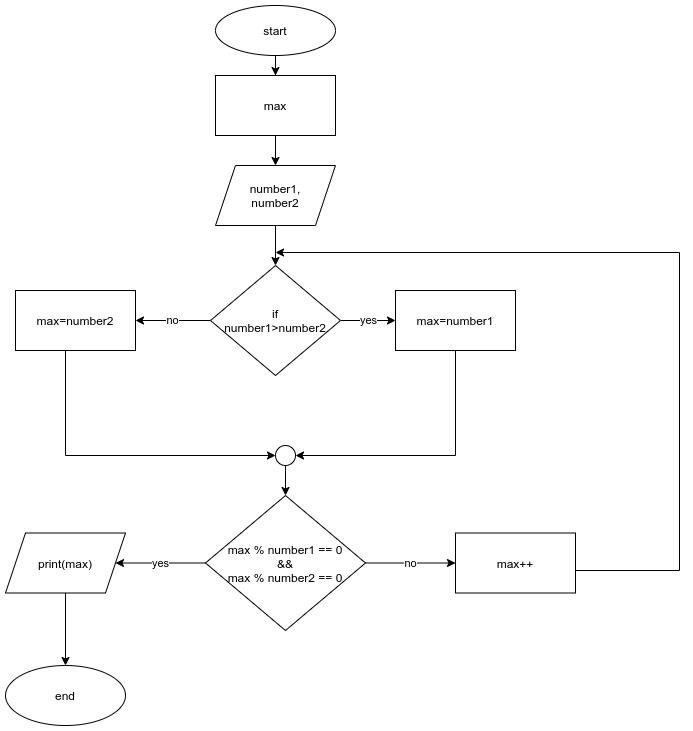

The diagram above was exported from draw.io. Its source (the exported page's mxGraphModel, read from the mxfile embedded in the PNG):
<mxGraphModel dx="868" dy="504" grid="1" gridSize="10" guides="1" tooltips="1" connect="1" arrows="1" fold="1" page="1" pageScale="1" pageWidth="827" pageHeight="1169" math="0" shadow="0">
  <root>
    <mxCell id="0" />
    <mxCell id="1" parent="0" />
    <mxCell id="Q9I6wzsJ-uP4hWMKfhc9-3" value="" style="edgeStyle=orthogonalEdgeStyle;rounded=0;orthogonalLoop=1;jettySize=auto;html=1;" edge="1" parent="1" source="Q9I6wzsJ-uP4hWMKfhc9-1" target="Q9I6wzsJ-uP4hWMKfhc9-2">
      <mxGeometry relative="1" as="geometry" />
    </mxCell>
    <mxCell id="Q9I6wzsJ-uP4hWMKfhc9-1" value="start" style="ellipse;whiteSpace=wrap;html=1;" vertex="1" parent="1">
      <mxGeometry x="310" y="20" width="120" height="50" as="geometry" />
    </mxCell>
    <mxCell id="Q9I6wzsJ-uP4hWMKfhc9-5" value="" style="edgeStyle=orthogonalEdgeStyle;rounded=0;orthogonalLoop=1;jettySize=auto;html=1;" edge="1" parent="1" source="Q9I6wzsJ-uP4hWMKfhc9-2" target="Q9I6wzsJ-uP4hWMKfhc9-4">
      <mxGeometry relative="1" as="geometry" />
    </mxCell>
    <mxCell id="Q9I6wzsJ-uP4hWMKfhc9-2" value="max" style="whiteSpace=wrap;html=1;" vertex="1" parent="1">
      <mxGeometry x="310" y="90" width="120" height="60" as="geometry" />
    </mxCell>
    <mxCell id="Q9I6wzsJ-uP4hWMKfhc9-9" value="" style="edgeStyle=orthogonalEdgeStyle;rounded=0;orthogonalLoop=1;jettySize=auto;html=1;" edge="1" parent="1" source="Q9I6wzsJ-uP4hWMKfhc9-4" target="Q9I6wzsJ-uP4hWMKfhc9-8">
      <mxGeometry relative="1" as="geometry" />
    </mxCell>
    <mxCell id="Q9I6wzsJ-uP4hWMKfhc9-4" value="number1,&lt;br&gt;number2" style="shape=parallelogram;perimeter=parallelogramPerimeter;whiteSpace=wrap;html=1;fixedSize=1;" vertex="1" parent="1">
      <mxGeometry x="310" y="180" width="120" height="60" as="geometry" />
    </mxCell>
    <mxCell id="Q9I6wzsJ-uP4hWMKfhc9-12" value="yes" style="edgeStyle=orthogonalEdgeStyle;rounded=0;orthogonalLoop=1;jettySize=auto;html=1;" edge="1" parent="1" source="Q9I6wzsJ-uP4hWMKfhc9-8" target="Q9I6wzsJ-uP4hWMKfhc9-11">
      <mxGeometry relative="1" as="geometry" />
    </mxCell>
    <mxCell id="Q9I6wzsJ-uP4hWMKfhc9-14" value="no" style="edgeStyle=orthogonalEdgeStyle;rounded=0;orthogonalLoop=1;jettySize=auto;html=1;" edge="1" parent="1" source="Q9I6wzsJ-uP4hWMKfhc9-8" target="Q9I6wzsJ-uP4hWMKfhc9-13">
      <mxGeometry relative="1" as="geometry" />
    </mxCell>
    <mxCell id="Q9I6wzsJ-uP4hWMKfhc9-8" value="if&lt;br&gt;number1&amp;gt;number2" style="rhombus;whiteSpace=wrap;html=1;" vertex="1" parent="1">
      <mxGeometry x="305" y="280" width="130" height="110" as="geometry" />
    </mxCell>
    <mxCell id="Q9I6wzsJ-uP4hWMKfhc9-16" style="edgeStyle=orthogonalEdgeStyle;rounded=0;orthogonalLoop=1;jettySize=auto;html=1;entryX=1;entryY=0.5;entryDx=0;entryDy=0;" edge="1" parent="1" source="Q9I6wzsJ-uP4hWMKfhc9-11" target="Q9I6wzsJ-uP4hWMKfhc9-18">
      <mxGeometry relative="1" as="geometry">
        <mxPoint x="470" y="480" as="targetPoint" />
        <Array as="points">
          <mxPoint x="550" y="470" />
        </Array>
      </mxGeometry>
    </mxCell>
    <mxCell id="Q9I6wzsJ-uP4hWMKfhc9-11" value="max=number1" style="whiteSpace=wrap;html=1;" vertex="1" parent="1">
      <mxGeometry x="490" y="305" width="120" height="60" as="geometry" />
    </mxCell>
    <mxCell id="Q9I6wzsJ-uP4hWMKfhc9-17" style="edgeStyle=orthogonalEdgeStyle;rounded=0;orthogonalLoop=1;jettySize=auto;html=1;entryX=0;entryY=0.5;entryDx=0;entryDy=0;" edge="1" parent="1" source="Q9I6wzsJ-uP4hWMKfhc9-13" target="Q9I6wzsJ-uP4hWMKfhc9-18">
      <mxGeometry relative="1" as="geometry">
        <mxPoint x="370" y="470" as="targetPoint" />
        <Array as="points">
          <mxPoint x="160" y="470" />
        </Array>
      </mxGeometry>
    </mxCell>
    <mxCell id="Q9I6wzsJ-uP4hWMKfhc9-13" value="max=number2" style="whiteSpace=wrap;html=1;" vertex="1" parent="1">
      <mxGeometry x="110" y="305" width="120" height="60" as="geometry" />
    </mxCell>
    <mxCell id="Q9I6wzsJ-uP4hWMKfhc9-21" style="edgeStyle=orthogonalEdgeStyle;rounded=0;orthogonalLoop=1;jettySize=auto;html=1;exitX=1;exitY=0.5;exitDx=0;exitDy=0;" edge="1" parent="1" source="Q9I6wzsJ-uP4hWMKfhc9-28">
      <mxGeometry relative="1" as="geometry">
        <mxPoint x="370" y="267" as="targetPoint" />
        <mxPoint x="664" y="556.5" as="sourcePoint" />
        <Array as="points">
          <mxPoint x="640" y="585" />
          <mxPoint x="774" y="585" />
          <mxPoint x="774" y="267" />
        </Array>
      </mxGeometry>
    </mxCell>
    <mxCell id="Q9I6wzsJ-uP4hWMKfhc9-24" value="yes&lt;br&gt;" style="edgeStyle=orthogonalEdgeStyle;rounded=0;orthogonalLoop=1;jettySize=auto;html=1;" edge="1" parent="1" source="Q9I6wzsJ-uP4hWMKfhc9-15" target="Q9I6wzsJ-uP4hWMKfhc9-23">
      <mxGeometry relative="1" as="geometry" />
    </mxCell>
    <mxCell id="Q9I6wzsJ-uP4hWMKfhc9-29" value="no" style="edgeStyle=orthogonalEdgeStyle;rounded=0;orthogonalLoop=1;jettySize=auto;html=1;" edge="1" parent="1" source="Q9I6wzsJ-uP4hWMKfhc9-15" target="Q9I6wzsJ-uP4hWMKfhc9-28">
      <mxGeometry relative="1" as="geometry" />
    </mxCell>
    <mxCell id="Q9I6wzsJ-uP4hWMKfhc9-15" value="max % number1 == 0&lt;br&gt;&amp;nbsp;&amp;amp;&amp;amp; &lt;br&gt;max % number2 == 0" style="rhombus;whiteSpace=wrap;html=1;" vertex="1" parent="1">
      <mxGeometry x="300" y="510" width="160" height="135" as="geometry" />
    </mxCell>
    <mxCell id="Q9I6wzsJ-uP4hWMKfhc9-20" style="edgeStyle=orthogonalEdgeStyle;rounded=0;orthogonalLoop=1;jettySize=auto;html=1;exitX=0.5;exitY=1;exitDx=0;exitDy=0;entryX=0.5;entryY=0;entryDx=0;entryDy=0;" edge="1" parent="1" source="Q9I6wzsJ-uP4hWMKfhc9-18" target="Q9I6wzsJ-uP4hWMKfhc9-15">
      <mxGeometry relative="1" as="geometry" />
    </mxCell>
    <mxCell id="Q9I6wzsJ-uP4hWMKfhc9-18" value="" style="ellipse;whiteSpace=wrap;html=1;aspect=fixed;" vertex="1" parent="1">
      <mxGeometry x="370" y="460" width="20" height="20" as="geometry" />
    </mxCell>
    <mxCell id="Q9I6wzsJ-uP4hWMKfhc9-26" value="" style="edgeStyle=orthogonalEdgeStyle;rounded=0;orthogonalLoop=1;jettySize=auto;html=1;" edge="1" parent="1" source="Q9I6wzsJ-uP4hWMKfhc9-23" target="Q9I6wzsJ-uP4hWMKfhc9-25">
      <mxGeometry relative="1" as="geometry" />
    </mxCell>
    <mxCell id="Q9I6wzsJ-uP4hWMKfhc9-23" value="print(max)" style="shape=parallelogram;perimeter=parallelogramPerimeter;whiteSpace=wrap;html=1;fixedSize=1;" vertex="1" parent="1">
      <mxGeometry x="100" y="547.5" width="120" height="60" as="geometry" />
    </mxCell>
    <mxCell id="Q9I6wzsJ-uP4hWMKfhc9-25" value="end" style="ellipse;whiteSpace=wrap;html=1;" vertex="1" parent="1">
      <mxGeometry x="100" y="680" width="120" height="60" as="geometry" />
    </mxCell>
    <mxCell id="Q9I6wzsJ-uP4hWMKfhc9-28" value="max++" style="whiteSpace=wrap;html=1;" vertex="1" parent="1">
      <mxGeometry x="550" y="547.5" width="120" height="60" as="geometry" />
    </mxCell>
  </root>
</mxGraphModel>